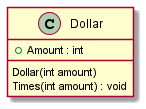

The diagram above was rendered by PlantUML. Its source (embedded in the PNG):
@startuml
class Dollar
{
    +Amount : int
    Dollar(int amount)
    Times(int amount) : void
}
@enduml